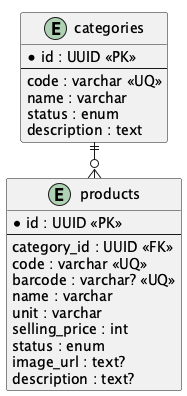

The diagram above was rendered by PlantUML. Its source (embedded in the PNG):
@startuml
!pragma layout smetana
entity categories {
 * id : UUID <<PK>>
 --
 code : varchar <<UQ>>
 name : varchar
 status : enum
 description : text
}
entity products {
 * id : UUID <<PK>>
 --
 category_id : UUID <<FK>>
 code : varchar <<UQ>>
 barcode : varchar? <<UQ>>
 name : varchar
 unit : varchar
 selling_price : int
 status : enum
 image_url : text?
 description : text?
}
categories ||--o{ products
@enduml